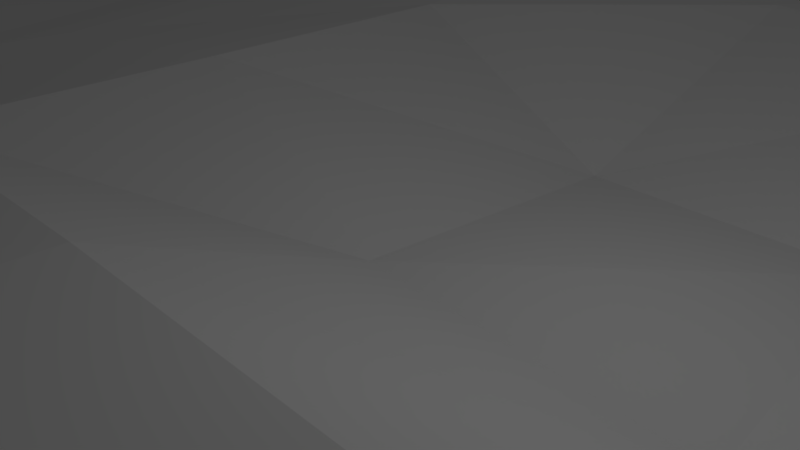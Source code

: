 # Source: basic_terrain.blend  (saved by Blender 2.79.0; exported with 4.5.12 LTS)
import bpy
from mathutils import Matrix  # noqa: F401  (used for matrix-valued properties, if any)

bpy.ops.wm.read_factory_settings(use_empty=True)
scene = bpy.context.scene
scene.name = 'Scene'

# ---- collections
col_collection_1 = bpy.data.collections.new('Collection 1'); scene.collection.children.link(col_collection_1)

# ---- materials (node trees are filled in below, after node groups)
mat_material_001 = bpy.data.materials.new('Material.001')
mat_material_001.alpha_threshold = 0.0
mat_material_001.use_transparent_shadow = False
mat_material_001.diffuse_color = (1.0, 1.0, 1.0, 1.0)
mat_material_001.roughness = 0.5

# ---- material node trees

# ---- world
world_world = bpy.data.worlds.new('World'); scene.world = world_world
world_world.color = (0.05088, 0.05088, 0.05088)
world_world.use_sun_shadow = False
world_world.sun_shadow_jitter_overblur = 0.0
world_world.cycles.sampling_method = 'MANUAL'

# ---- cameras
cam_camera = bpy.data.cameras.new('Camera')
cam_camera.clip_end = 100.0
cam_camera.lens = 35.0
cam_camera.sensor_width = 32.0
cam_camera.sensor_height = 18.0
cam_camera.ortho_scale = 7.314
cam_camera.dof.focus_distance = 0.0
cam_camera.dof.aperture_fstop = 128.0

# ---- lights
light_lamp = bpy.data.lights.new('Lamp', 'POINT')
light_lamp.transmission_factor = 0.0
light_lamp.cutoff_distance = 30.0
light_lamp.energy = 100.0
light_lamp.shadow_buffer_clip_start = 1.001
light_lamp.shadow_soft_size = 0.1
light_lamp.shadow_maximum_resolution = 0.006
light_lamp.use_absolute_resolution = True

# ---- meshes
me_plane = bpy.data.meshes.new('Plane')
me_plane.from_pydata([(-1.001, -1.001, 0.006467), (1.008, -1.001, 0.002971), (-1.001, 0.9965, -0.006955), (0.9931, 1.001, 0.0002442), (-1.0, -0.001727, 0.002089), (0.007023, -0.9967, -0.0006634), (0.9906, 0.00522, 0.001152), (0.001803, 0.9798, 0.03249), (0.00218, -0.002092, -0.0004423), (-1.003, -0.508, 0.002664), (0.5131, -1.005, -0.004915), (1.006, 0.5051, -0.0016), (-0.5043, 0.9976, -0.002775), (-0.9975, 0.5077, 0.00498), (-0.494, -1.003, 0.003048), (1.007, -0.499, -0.00332), (0.4991, 1.009, 0.002294), (0.005194, 0.4974, 0.003532), (-0.0005317, -0.4762, 0.03759), (-0.4981, -0.003051, 0.005195), (0.5003, 0.02573, 0.04405), (0.5055, -0.494, 0.005673), (-0.5001, -0.4751, 0.04233), (-0.5014, 0.5279, 0.04024), (0.5068, 0.5066, -0.002521), (-1.006, -0.5963, 0.0001547), (-0.9915, -0.6968, 0.006179), (-0.999, -0.7937, 0.002945), (-0.9959, -0.8948, -0.00278), (0.5985, -0.9905, 0.008788), (0.7037, -1.0, -0.006302), (0.7994, -1.009, 0.005272), (0.9039, -0.9999, -0.006208), (0.9983, 0.5936, -0.0002309), (0.9989, 0.6947, -0.003872), (0.9973, 0.7921, -0.0001575), (0.9982, 0.8985, 0.001241), (-0.5965, 1.0, -0.0003936), (-0.7034, 0.9972, 0.002833), (-0.7949, 1.008, 0.00951), (-0.9046, 1.004, -0.003098), (-0.9991, 0.4071, -0.002825), (-0.9996, 0.3011, 0.003747), (-1.006, 0.2078, 0.001636), (-0.9946, 0.1075, -0.00468), (-0.3983, -0.9973, -0.007299), (-0.2999, -1.005, 0.005959), (-0.2012, -1.002, 0.001051), (-0.1095, -0.9991, 0.00505), (1.008, -0.3981, 0.008676), (0.9911, -0.2911, 0.006791), (0.9996, -0.2086, 0.003775), (1.004, -0.09442, 0.003861), (0.4013, 1.001, -0.001396), (0.3079, 1.002, 0.0001729), (0.1986, 0.9986, -0.003822), (0.09794, 0.9813, 0.03454), (0.005799, 0.5968, -0.001642), (-0.002571, 0.7085, 0.005714), (-1.013e-05, 0.819, 0.02755), (-1.834e-05, 0.9165, 0.03729), (-0.003986, -0.3846, 0.02242), (-0.009952, -0.2995, 0.003585), (-0.001309, -0.1802, 0.03243), (0.001117, -0.07931, 0.03244), (-0.6017, 0.02277, 0.04048), (-0.6997, 0.01871, 0.03423), (-0.7942, -0.003334, 0.003804), (-0.9013, -0.006209, -0.003596), (0.4006, 0.02303, 0.03596), (0.2982, 0.01684, 0.02654), (0.2021, -0.001968, 0.005341), (0.1031, 0.002138, -0.009916), (-0.9987, -0.0914, 0.001716), (-1.002, -0.1994, 0.004372), (-0.9986, -0.2981, -0.00328), (-0.9935, -0.3977, -0.005849), (0.1024, -1.007, 0.0002122), (0.1977, -1.006, 0.0001221), (0.2918, -0.9957, 0.002941), (0.3955, -1.003, -0.002872), (0.9959, 0.09649, -0.00286), (1.007, 0.2031, 0.0006023), (0.9962, 0.2942, 0.003259), (1.005, 0.4025, 0.004354), (-0.08932, 0.9996, -0.002818), (-0.1978, 1.0, 0.0008572), (-0.2946, 1.001, -0.00044), (-0.3936, 0.9891, 0.003584), (-1.008, 0.8963, 0.004972), (-0.9916, 0.7954, -0.001163), (-1.007, 0.6986, -0.007614), (-0.999, 0.5992, -0.0007798), (-0.9047, -1.006, -0.005467), (-0.8009, -0.9998, 0.001622), (-0.695, -1.001, -0.009261), (-0.5986, -1.002, 0.006125), (1.001, -0.8992, -0.008291), (0.9691, -0.7882, 0.01399), (0.9965, -0.7007, -0.004752), (1.002, -0.5944, 0.008494), (0.8985, 0.9784, 0.02959), (0.7984, 0.9786, 0.02682), (0.693, 0.9984, -0.008421), (0.5973, 0.9928, -0.0006027), (-0.001152, 0.1064, -0.008744), (0.0003913, 0.2248, 0.03317), (-0.0005004, 0.3285, 0.04292), (-7.228e-05, 0.4189, 0.02765), (-0.0006092, -0.8955, -0.0008564), (-0.007064, -0.7971, -0.0001122), (-0.002998, -0.7047, 0.003488), (-0.0004033, -0.5866, 0.02548), (-0.09971, 0.01918, 0.03102), (-0.2035, 0.0131, 0.02103), (-0.3086, -0.00403, -0.001224), (-0.3959, -0.003417, 0.0001582), (0.9003, 0.01026, 0.00311), (0.7902, -0.002905, -0.001798), (0.6957, 0.01299, 0.02643), (0.5972, 0.01878, 0.03689), (0.5082, -0.3962, 0.004092), (0.5015, -0.3014, 0.005502), (0.4994, -0.1984, -0.004635), (0.5002, -0.08206, 0.02866), (0.5033, -0.9057, -0.004155), (0.5003, -0.7804, 0.03337), (0.5004, -0.679, 0.0336), (0.5005, -0.6019, -0.006004), (0.4065, -0.4902, 0.00585), (0.2966, -0.4989, 0.001224), (0.1995, -0.483, 0.02631), (0.09769, -0.4799, 0.03214), (0.903, -0.5002, -0.002633), (0.8055, -0.4935, 0.004175), (0.7031, -0.4987, 0.005396), (0.6112, -0.5066, -0.007444), (-0.5015, -0.3779, 0.03762), (-0.5031, -0.2747, 0.03954), (-0.5032, -0.1715, 0.0464), (-0.5022, -0.07867, 0.0374), (-0.503, -0.895, -0.00318), (-0.4934, -0.8005, 0.0008189), (-0.4972, -0.6871, 0.02034), (-0.4981, -0.5789, 0.03381), (-0.5989, -0.4852, 0.02498), (-0.6989, -0.4944, 0.005325), (-0.8051, -0.4966, 0.0003258), (-0.9065, -0.507, -0.0002313), (-0.09814, -0.4842, 0.02313), (-0.1952, -0.4993, 0.002306), (-0.3042, -0.5015, 0.004819), (-0.4016, -0.481, 0.0307), (-0.5014, 0.6278, 0.04165), (-0.4996, 0.7168, 0.02494), (-0.4999, 0.8003, 0.0004559), (-0.4954, 0.8998, -0.000137), (-0.4991, 0.1134, 0.0254), (-0.499, 0.2156, 0.02141), (-0.5039, 0.306, -0.002936), (-0.5023, 0.4204, 0.02259), (-0.6003, 0.5222, 0.03498), (-0.6984, 0.5022, 0.002752), (-0.8006, 0.4944, 0.00236), (-0.9065, 0.4993, 0.006727), (-0.09476, 0.5021, 0.00492), (-0.194, 0.4902, 0.006816), (-0.2997, 0.5007, -0.0009794), (-0.4011, 0.5198, 0.02195), (0.5068, 0.6041, 0.00244), (0.4946, 0.7103, 0.004082), (0.5011, 0.8013, 0.002547), (0.4961, 0.9003, 0.002389), (0.5003, 0.1166, 0.02797), (0.5034, 0.2076, 0.004455), (0.5043, 0.3038, 0.007039), (0.4949, 0.3954, -0.007737), (0.403, 0.5007, 0.0008412), (0.3006, 0.5212, 0.03056), (0.1985, 0.5277, 0.03384), (0.09527, 0.5119, 0.0006144), (0.9032, 0.5214, 0.03765), (0.8027, 0.5193, 0.03554), (0.7012, 0.4982, -0.001985), (0.601, 0.4996, -0.007939), (0.599, 0.1182, 0.03555), (0.6032, 0.1944, 0.003822), (0.6043, 0.2954, -0.006326), (0.6008, 0.406, -0.006565), (0.6962, 0.1232, 0.04029), (0.6985, 0.2133, 0.02891), (0.6981, 0.291, 0.006677), (0.6903, 0.3975, -0.001383), (0.7952, 0.1216, 0.03406), (0.7987, 0.2255, 0.04297), (0.8006, 0.3182, 0.03925), (0.8006, 0.4182, 0.0367), (0.8975, 0.1177, 0.02417), (0.9004, 0.2228, 0.03515), (0.9002, 0.3196, 0.03829), (0.9027, 0.4206, 0.03889), (0.09524, 0.1019, -0.007471), (0.1013, 0.2197, 0.02409), (0.101, 0.3318, 0.04154), (0.09892, 0.4292, 0.03525), (0.204, 0.1021, -0.001456), (0.2057, 0.2007, 0.00352), (0.2026, 0.32, 0.02576), (0.2006, 0.4299, 0.03902), (0.2902, 0.0979, -0.004349), (0.2925, 0.1969, -0.00228), (0.3019, 0.2976, -0.006948), (0.3017, 0.4156, 0.02413), (0.3979, 0.0984, -0.001212), (0.4052, 0.193, -0.001121), (0.3997, 0.3, 0.007728), (0.4033, 0.3985, 0.009114), (0.09675, 0.6075, -0.002473), (0.09565, 0.7119, 0.001043), (0.09791, 0.8284, 0.03857), (0.09755, 0.9235, 0.04631), (0.198, 0.6266, 0.03284), (0.199, 0.7282, 0.03514), (0.2008, 0.8303, 0.0419), (0.2006, 0.9196, 0.02801), (0.3001, 0.6222, 0.03187), (0.303, 0.7225, 0.03038), (0.3032, 0.8174, 0.02464), (0.3051, 0.9021, -0.0009611), (0.4015, 0.5998, -0.0003393), (0.411, 0.7044, -0.004417), (0.4011, 0.799, -0.001179), (0.3942, 0.9037, 0.006527), (-0.3962, 0.0945, 0.001268), (-0.3897, 0.1954, -0.01108), (-0.3891, 0.31, -0.008344), (-0.4028, 0.4065, -0.01675), (-0.31, 0.09296, 0.006886), (-0.3131, 0.1934, 0.0002767), (-0.3003, 0.2985, -0.004983), (-0.3088, 0.3958, -0.01094), (-0.2024, 0.1164, 0.0307), (-0.2019, 0.2122, 0.02666), (-0.1983, 0.294, 0.00856), (-0.1947, 0.3962, 0.000111), (-0.09944, 0.1222, 0.03303), (-0.09919, 0.2247, 0.04077), (-0.0999, 0.3164, 0.03022), (-0.09988, 0.405, 0.002475), (-0.9022, 0.09106, -0.004362), (-0.899, 0.2, 0.004842), (-0.8969, 0.2979, -0.002966), (-0.9053, 0.4017, 0.003262), (-0.7943, 0.09215, 0.006974), (-0.7944, 0.2001, 0.001963), (-0.7935, 0.2917, 0.004712), (-0.8021, 0.3937, -0.004757), (-0.6988, 0.1209, 0.03804), (-0.6988, 0.2229, 0.0374), (-0.6987, 0.3192, 0.03417), (-0.6998, 0.4148, 0.02499), (-0.6011, 0.1279, 0.0466), (-0.601, 0.2291, 0.04555), (-0.6016, 0.3252, 0.0377), (-0.601, 0.4261, 0.04028), (-0.9022, 0.5961, 0.00119), (-0.8958, 0.6961, 0.01232), (-0.9043, 0.8054, -0.0008159), (-0.8994, 0.8961, 0.00104), (-0.7977, 0.5999, 0.01125), (-0.8034, 0.6906, 0.003327), (-0.8018, 0.7994, 0.0005048), (-0.7905, 0.907, 0.006457), (-0.7033, 0.6011, 0.001265), (-0.7008, 0.6958, 0.008601), (-0.7077, 0.7958, -0.001154), (-0.7034, 0.8981, 0.001992), (-0.6002, 0.6153, 0.02327), (-0.5943, 0.6957, -0.008919), (-0.6, 0.7975, 0.008065), (-0.596, 0.8987, 0.00201), (-0.3985, -0.9028, -0.01362), (-0.4, -0.7874, -0.002642), (-0.4039, -0.701, -0.005628), (-0.3991, -0.5934, 0.002293), (-0.3031, -0.9064, 0.005458), (-0.3087, -0.8091, 0.006879), (-0.3124, -0.7034, 0.0019), (-0.3074, -0.6008, -0.006076), (-0.2033, -0.9016, 0.005862), (-0.2027, -0.8081, -0.001803), (-0.1919, -0.6965, -0.002809), (-0.1973, -0.5997, 0.005405), (-0.1044, -0.8914, 0.001006), (-0.1063, -0.801, 0.01138), (-0.09712, -0.7012, -0.002531), (-0.1001, -0.6012, -0.0009355), (-0.9089, -0.8975, -0.007211), (-0.9092, -0.8074, 0.003457), (-0.9068, -0.7115, 0.001856), (-0.9042, -0.6001, -0.00185), (-0.8031, -0.8894, -0.002337), (-0.8027, -0.7918, -0.0007067), (-0.8088, -0.697, -0.002943), (-0.8082, -0.6018, -0.007477), (-0.6901, -0.8976, -0.0017), (-0.6974, -0.794, -0.000512), (-0.6968, -0.6942, 0.002617), (-0.7004, -0.6003, 0.006661), (-0.6039, -0.9024, 0.01248), (-0.593, -0.801, 0.002094), (-0.5957, -0.6864, 0.02193), (-0.5979, -0.5822, 0.03142), (-0.9136, -0.4028, -0.003625), (-0.9003, -0.3056, 0.00674), (-0.908, -0.212, -0.0004689), (-0.9048, -0.1061, 0.004984), (-0.7921, -0.4082, -0.004163), (-0.7954, -0.2966, -0.003481), (-0.8091, -0.2044, 0.002511), (-0.8059, -0.1088, 0.001365), (-0.702, -0.3961, 0.003598), (-0.6926, -0.2996, 0.003115), (-0.6989, -0.2012, -0.0004623), (-0.7026, -0.08705, 0.02576), (-0.5989, -0.4057, -0.009301), (-0.6037, -0.2947, -0.003385), (-0.6035, -0.1817, 0.02798), (-0.6037, -0.07471, 0.04267), (0.6025, -0.8924, 0.004607), (0.6015, -0.7764, 0.03782), (0.6033, -0.6774, 0.03592), (0.6094, -0.5963, -0.0004632), (0.7021, -0.8913, 0.01849), (0.7025, -0.7741, 0.04434), (0.704, -0.6744, 0.04039), (0.7081, -0.5869, 0.01103), (0.7971, -0.913, 0.01121), (0.8015, -0.7801, 0.04043), (0.8046, -0.6786, 0.0353), (0.8117, -0.5976, 0.004472), (0.9014, -0.8938, 0.01326), (0.8976, -0.7788, 0.03347), (0.9021, -0.6835, 0.02083), (0.9042, -0.5953, -0.01015), (0.09782, -0.9126, -0.006949), (0.1116, -0.8021, -0.004349), (0.1025, -0.7065, 0.0005346), (0.09979, -0.5816, 0.03341), (0.2016, -0.9039, 0.003554), (0.1947, -0.7976, -0.004779), (0.1981, -0.6825, 0.02634), (0.1983, -0.5743, 0.03953), (0.2905, -0.8964, 0.002695), (0.2953, -0.7815, 0.0246), (0.2967, -0.672, 0.03967), (0.2967, -0.5782, 0.02804), (0.4025, -0.9014, -0.007642), (0.3991, -0.7791, 0.03056), (0.3988, -0.6738, 0.03568), (0.3991, -0.5863, 0.001254), (0.0909, -0.4011, -0.006269), (0.1056, -0.3086, -0.001566), (0.1019, -0.1811, 0.03271), (0.1023, -0.07783, 0.03107), (0.2058, -0.3981, 0.002228), (0.1976, -0.3034, 0.001841), (0.2003, -0.1798, 0.03271), (0.2011, -0.07661, 0.03625), (0.2911, -0.3983, -0.005724), (0.2979, -0.2964, -0.007341), (0.3015, -0.1791, 0.02506), (0.3006, -0.07081, 0.04186), (0.4128, -0.3901, -0.001987), (0.4051, -0.2843, -0.004119), (0.4082, -0.1868, 0.003535), (0.4032, -0.07292, 0.03704), (0.6158, -0.4064, -0.006099), (0.6002, -0.3076, -0.001251), (0.5959, -0.2064, -0.008687), (0.594, -0.1022, 0.005873), (0.7052, -0.4021, -0.001492), (0.6935, -0.3075, 0.002613), (0.6943, -0.198, 0.005343), (0.7012, -0.1051, 0.004186), (0.8038, -0.3927, 0.005771), (0.8016, -0.3033, -0.0007817), (0.8017, -0.2057, -0.00366), (0.7972, -0.1078, -0.0003119), (0.9092, -0.396, -0.003284), (0.9019, -0.2996, 0.005123), (0.904, -0.1985, -0.008088), (0.9034, -0.09014, -0.003375), (-0.4029, -0.371, 0.04712), (-0.4031, -0.2671, 0.05254), (-0.4025, -0.1707, 0.04691), (-0.4031, -0.08545, 0.02589), (-0.3034, -0.3804, 0.03205), (-0.3035, -0.2726, 0.0425), (-0.3044, -0.1801, 0.02752), (-0.3153, -0.1043, -0.003996), (-0.1985, -0.3926, 0.004235), (-0.199, -0.285, 0.01594), (-0.1971, -0.1882, -0.004469), (-0.205, -0.1007, -0.007203), (-0.09831, -0.3841, 0.02046), (-0.0943, -0.2979, -0.0008697), (-0.09814, -0.1823, 0.02244), (-0.1001, -0.08009, 0.02987), (-0.4007, 0.6286, 0.04164), (-0.3992, 0.7282, 0.04244), (-0.3967, 0.8202, 0.03351), (-0.3948, 0.9095, 0.02295), (-0.2992, 0.6144, 0.02698), (-0.2973, 0.7202, 0.0332), (-0.2935, 0.8187, 0.03179), (-0.2941, 0.9125, 0.02282), (-0.1991, 0.591, 0.00962), (-0.1977, 0.6938, -0.001457), (-0.1884, 0.7943, 0.0006409), (-0.1952, 0.9016, 0.005096), (-0.09505, 0.6012, 0.004427), (-0.09849, 0.6966, -0.004012), (-0.09284, 0.7983, -0.0005869), (-0.09423, 0.9, 0.002166), (0.597, 0.5967, -0.01103), (0.5984, 0.7029, -0.003256), (0.5921, 0.7944, -0.01374), (0.602, 0.8885, -0.003781), (0.6969, 0.6025, -0.01026), (0.7037, 0.7055, -0.003923), (0.697, 0.8004, -0.007587), (0.6965, 0.9013, -0.01263), (0.8015, 0.6207, 0.03321), (0.8024, 0.7213, 0.03403), (0.8006, 0.8204, 0.03333), (0.7999, 0.9148, 0.03062), (0.9013, 0.6193, 0.03692), (0.9011, 0.7185, 0.03594), (0.9003, 0.8176, 0.03597), (0.9001, 0.9131, 0.03415)], [], [(440, 36, 3, 101), (424, 60, 7, 85), (408, 64, 8, 113), (392, 52, 6, 117), (376, 124, 20, 69), (360, 128, 21, 129), (344, 100, 15, 133), (328, 140, 19, 65), (312, 144, 22, 145), (296, 112, 18, 149), (280, 156, 12, 37), (264, 160, 23, 161), (248, 108, 17, 165), (232, 172, 16, 53), (216, 176, 24, 177), (200, 84, 11, 181), (176, 188, 184, 24), (188, 192, 183, 184), (192, 196, 182, 183), (196, 200, 181, 182), (20, 120, 185, 173), (173, 185, 186, 174), (174, 186, 187, 175), (175, 187, 188, 176), (120, 119, 189, 185), (185, 189, 190, 186), (186, 190, 191, 187), (187, 191, 192, 188), (119, 118, 193, 189), (189, 193, 194, 190), (190, 194, 195, 191), (191, 195, 196, 192), (118, 117, 197, 193), (193, 197, 198, 194), (194, 198, 199, 195), (195, 199, 200, 196), (117, 6, 81, 197), (197, 81, 82, 198), (198, 82, 83, 199), (199, 83, 84, 200), (108, 204, 180, 17), (204, 208, 179, 180), (208, 212, 178, 179), (212, 216, 177, 178), (8, 72, 201, 105), (105, 201, 202, 106), (106, 202, 203, 107), (107, 203, 204, 108), (72, 71, 205, 201), (201, 205, 206, 202), (202, 206, 207, 203), (203, 207, 208, 204), (71, 70, 209, 205), (205, 209, 210, 206), (206, 210, 211, 207), (207, 211, 212, 208), (70, 69, 213, 209), (209, 213, 214, 210), (210, 214, 215, 211), (211, 215, 216, 212), (69, 20, 173, 213), (213, 173, 174, 214), (214, 174, 175, 215), (215, 175, 176, 216), (60, 220, 56, 7), (220, 224, 55, 56), (224, 228, 54, 55), (228, 232, 53, 54), (17, 180, 217, 57), (57, 217, 218, 58), (58, 218, 219, 59), (59, 219, 220, 60), (180, 179, 221, 217), (217, 221, 222, 218), (218, 222, 223, 219), (219, 223, 224, 220), (179, 178, 225, 221), (221, 225, 226, 222), (222, 226, 227, 223), (223, 227, 228, 224), (178, 177, 229, 225), (225, 229, 230, 226), (226, 230, 231, 227), (227, 231, 232, 228), (177, 24, 169, 229), (229, 169, 170, 230), (230, 170, 171, 231), (231, 171, 172, 232), (160, 236, 168, 23), (236, 240, 167, 168), (240, 244, 166, 167), (244, 248, 165, 166), (19, 116, 233, 157), (157, 233, 234, 158), (158, 234, 235, 159), (159, 235, 236, 160), (116, 115, 237, 233), (233, 237, 238, 234), (234, 238, 239, 235), (235, 239, 240, 236), (115, 114, 241, 237), (237, 241, 242, 238), (238, 242, 243, 239), (239, 243, 244, 240), (114, 113, 245, 241), (241, 245, 246, 242), (242, 246, 247, 243), (243, 247, 248, 244), (113, 8, 105, 245), (245, 105, 106, 246), (246, 106, 107, 247), (247, 107, 108, 248), (41, 252, 164, 13), (252, 256, 163, 164), (256, 260, 162, 163), (260, 264, 161, 162), (4, 68, 249, 44), (44, 249, 250, 43), (43, 250, 251, 42), (42, 251, 252, 41), (68, 67, 253, 249), (249, 253, 254, 250), (250, 254, 255, 251), (251, 255, 256, 252), (67, 66, 257, 253), (253, 257, 258, 254), (254, 258, 259, 255), (255, 259, 260, 256), (66, 65, 261, 257), (257, 261, 262, 258), (258, 262, 263, 259), (259, 263, 264, 260), (65, 19, 157, 261), (261, 157, 158, 262), (262, 158, 159, 263), (263, 159, 160, 264), (89, 268, 40, 2), (268, 272, 39, 40), (272, 276, 38, 39), (276, 280, 37, 38), (13, 164, 265, 92), (92, 265, 266, 91), (91, 266, 267, 90), (90, 267, 268, 89), (164, 163, 269, 265), (265, 269, 270, 266), (266, 270, 271, 267), (267, 271, 272, 268), (163, 162, 273, 269), (269, 273, 274, 270), (270, 274, 275, 271), (271, 275, 276, 272), (162, 161, 277, 273), (273, 277, 278, 274), (274, 278, 279, 275), (275, 279, 280, 276), (161, 23, 153, 277), (277, 153, 154, 278), (278, 154, 155, 279), (279, 155, 156, 280), (144, 284, 152, 22), (284, 288, 151, 152), (288, 292, 150, 151), (292, 296, 149, 150), (14, 45, 281, 141), (141, 281, 282, 142), (142, 282, 283, 143), (143, 283, 284, 144), (45, 46, 285, 281), (281, 285, 286, 282), (282, 286, 287, 283), (283, 287, 288, 284), (46, 47, 289, 285), (285, 289, 290, 286), (286, 290, 291, 287), (287, 291, 292, 288), (47, 48, 293, 289), (289, 293, 294, 290), (290, 294, 295, 291), (291, 295, 296, 292), (48, 5, 109, 293), (293, 109, 110, 294), (294, 110, 111, 295), (295, 111, 112, 296), (25, 300, 148, 9), (300, 304, 147, 148), (304, 308, 146, 147), (308, 312, 145, 146), (0, 93, 297, 28), (28, 297, 298, 27), (27, 298, 299, 26), (26, 299, 300, 25), (93, 94, 301, 297), (297, 301, 302, 298), (298, 302, 303, 299), (299, 303, 304, 300), (94, 95, 305, 301), (301, 305, 306, 302), (302, 306, 307, 303), (303, 307, 308, 304), (95, 96, 309, 305), (305, 309, 310, 306), (306, 310, 311, 307), (307, 311, 312, 308), (96, 14, 141, 309), (309, 141, 142, 310), (310, 142, 143, 311), (311, 143, 144, 312), (73, 316, 68, 4), (316, 320, 67, 68), (320, 324, 66, 67), (324, 328, 65, 66), (9, 148, 313, 76), (76, 313, 314, 75), (75, 314, 315, 74), (74, 315, 316, 73), (148, 147, 317, 313), (313, 317, 318, 314), (314, 318, 319, 315), (315, 319, 320, 316), (147, 146, 321, 317), (317, 321, 322, 318), (318, 322, 323, 319), (319, 323, 324, 320), (146, 145, 325, 321), (321, 325, 326, 322), (322, 326, 327, 323), (323, 327, 328, 324), (145, 22, 137, 325), (325, 137, 138, 326), (326, 138, 139, 327), (327, 139, 140, 328), (128, 332, 136, 21), (332, 336, 135, 136), (336, 340, 134, 135), (340, 344, 133, 134), (10, 29, 329, 125), (125, 329, 330, 126), (126, 330, 331, 127), (127, 331, 332, 128), (29, 30, 333, 329), (329, 333, 334, 330), (330, 334, 335, 331), (331, 335, 336, 332), (30, 31, 337, 333), (333, 337, 338, 334), (334, 338, 339, 335), (335, 339, 340, 336), (31, 32, 341, 337), (337, 341, 342, 338), (338, 342, 343, 339), (339, 343, 344, 340), (32, 1, 97, 341), (341, 97, 98, 342), (342, 98, 99, 343), (343, 99, 100, 344), (112, 348, 132, 18), (348, 352, 131, 132), (352, 356, 130, 131), (356, 360, 129, 130), (5, 77, 345, 109), (109, 345, 346, 110), (110, 346, 347, 111), (111, 347, 348, 112), (77, 78, 349, 345), (345, 349, 350, 346), (346, 350, 351, 347), (347, 351, 352, 348), (78, 79, 353, 349), (349, 353, 354, 350), (350, 354, 355, 351), (351, 355, 356, 352), (79, 80, 357, 353), (353, 357, 358, 354), (354, 358, 359, 355), (355, 359, 360, 356), (80, 10, 125, 357), (357, 125, 126, 358), (358, 126, 127, 359), (359, 127, 128, 360), (64, 364, 72, 8), (364, 368, 71, 72), (368, 372, 70, 71), (372, 376, 69, 70), (18, 132, 361, 61), (61, 361, 362, 62), (62, 362, 363, 63), (63, 363, 364, 64), (132, 131, 365, 361), (361, 365, 366, 362), (362, 366, 367, 363), (363, 367, 368, 364), (131, 130, 369, 365), (365, 369, 370, 366), (366, 370, 371, 367), (367, 371, 372, 368), (130, 129, 373, 369), (369, 373, 374, 370), (370, 374, 375, 371), (371, 375, 376, 372), (129, 21, 121, 373), (373, 121, 122, 374), (374, 122, 123, 375), (375, 123, 124, 376), (124, 380, 120, 20), (380, 384, 119, 120), (384, 388, 118, 119), (388, 392, 117, 118), (21, 136, 377, 121), (121, 377, 378, 122), (122, 378, 379, 123), (123, 379, 380, 124), (136, 135, 381, 377), (377, 381, 382, 378), (378, 382, 383, 379), (379, 383, 384, 380), (135, 134, 385, 381), (381, 385, 386, 382), (382, 386, 387, 383), (383, 387, 388, 384), (134, 133, 389, 385), (385, 389, 390, 386), (386, 390, 391, 387), (387, 391, 392, 388), (133, 15, 49, 389), (389, 49, 50, 390), (390, 50, 51, 391), (391, 51, 52, 392), (140, 396, 116, 19), (396, 400, 115, 116), (400, 404, 114, 115), (404, 408, 113, 114), (22, 152, 393, 137), (137, 393, 394, 138), (138, 394, 395, 139), (139, 395, 396, 140), (152, 151, 397, 393), (393, 397, 398, 394), (394, 398, 399, 395), (395, 399, 400, 396), (151, 150, 401, 397), (397, 401, 402, 398), (398, 402, 403, 399), (399, 403, 404, 400), (150, 149, 405, 401), (401, 405, 406, 402), (402, 406, 407, 403), (403, 407, 408, 404), (149, 18, 61, 405), (405, 61, 62, 406), (406, 62, 63, 407), (407, 63, 64, 408), (156, 412, 88, 12), (412, 416, 87, 88), (416, 420, 86, 87), (420, 424, 85, 86), (23, 168, 409, 153), (153, 409, 410, 154), (154, 410, 411, 155), (155, 411, 412, 156), (168, 167, 413, 409), (409, 413, 414, 410), (410, 414, 415, 411), (411, 415, 416, 412), (167, 166, 417, 413), (413, 417, 418, 414), (414, 418, 419, 415), (415, 419, 420, 416), (166, 165, 421, 417), (417, 421, 422, 418), (418, 422, 423, 419), (419, 423, 424, 420), (165, 17, 57, 421), (421, 57, 58, 422), (422, 58, 59, 423), (423, 59, 60, 424), (172, 428, 104, 16), (428, 432, 103, 104), (432, 436, 102, 103), (436, 440, 101, 102), (24, 184, 425, 169), (169, 425, 426, 170), (170, 426, 427, 171), (171, 427, 428, 172), (184, 183, 429, 425), (425, 429, 430, 426), (426, 430, 431, 427), (427, 431, 432, 428), (183, 182, 433, 429), (429, 433, 434, 430), (430, 434, 435, 431), (431, 435, 436, 432), (182, 181, 437, 433), (433, 437, 438, 434), (434, 438, 439, 435), (435, 439, 440, 436), (181, 11, 33, 437), (437, 33, 34, 438), (438, 34, 35, 439), (439, 35, 36, 440)])
me_plane.materials.append(mat_material_001)
me_plane.use_remesh_preserve_volume = False
me_plane.use_remesh_preserve_attributes = False
me_plane.use_mirror_vertex_groups = False
me_plane.update()

# ---- objects
ob_plane = bpy.data.objects.new('Plane', me_plane)
ob_lamp = bpy.data.objects.new('Lamp', light_lamp)
ob_camera = bpy.data.objects.new('Camera', cam_camera)

# ---- transforms, parenting, visibility, modifiers, constraints
ob_plane.location = (0.0, 0.0, 0.0)
ob_plane.scale = (47.49, 47.49, 47.49)
ob_plane.lineart.crease_threshold = 0.0
ob_lamp.location = (4.076, 1.005, 5.904)
ob_lamp.rotation_euler = (0.6503, 0.05522, 1.866)
ob_lamp.lock_rotations_4d = False
ob_lamp.empty_display_type = 'ARROWS'
ob_lamp.color = (0.0, 0.0, 0.0, 0.0)
ob_lamp.lineart.crease_threshold = 0.0
ob_camera.location = (7.481, -6.508, 5.344)
ob_camera.rotation_euler = (1.109, 0.0, 0.8149)
ob_camera.lock_rotations_4d = False
ob_camera.empty_display_type = 'ARROWS'
ob_camera.color = (0.0, 0.0, 0.0, 0.0)
ob_camera.display_type = 'WIRE'
ob_camera.lineart.crease_threshold = 0.0

# ---- collection membership
col_collection_1.objects.link(ob_plane)
col_collection_1.objects.link(ob_lamp)
col_collection_1.objects.link(ob_camera)

# ---- scene / render settings (as saved in the file)
scene.camera = ob_camera
scene.frame_start = 1; scene.frame_end = 250; scene.frame_set(1)
scene.render.engine = 'BLENDER_EEVEE_NEXT'
scene.render.resolution_percentage = 50
scene.render.dither_intensity = 0.0
scene.cycles.use_denoising = False
scene.cycles.samples = 128
scene.cycles.sampling_pattern = 'TABULATED_SOBOL'
scene.cycles.use_adaptive_sampling = False
scene.cycles.use_light_tree = False
scene.cycles.blur_glossy = 0.0
scene.cycles.sample_clamp_indirect = 0.0
scene.view_settings.view_transform = 'Standard'
bpy.context.view_layer.update()
